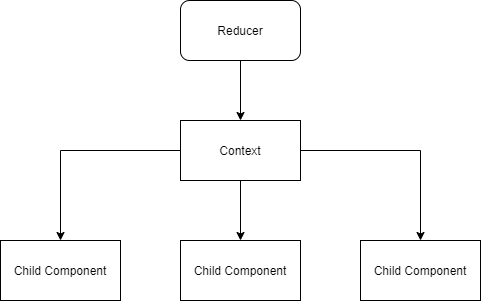

The diagram above was exported from draw.io. Its source (the exported page's mxGraphModel, read from the mxfile embedded in the PNG):
<mxGraphModel dx="852" dy="494" grid="1" gridSize="10" guides="1" tooltips="1" connect="1" arrows="1" fold="1" page="1" pageScale="1" pageWidth="850" pageHeight="1100" math="0" shadow="0">
  <root>
    <mxCell id="0" />
    <mxCell id="1" parent="0" />
    <mxCell id="2" value="" style="rounded=1;whiteSpace=wrap;html=1;" vertex="1" parent="1">
      <mxGeometry x="360" y="230" width="120" height="60" as="geometry" />
    </mxCell>
    <mxCell id="3" value="" style="edgeStyle=orthogonalEdgeStyle;rounded=0;orthogonalLoop=1;jettySize=auto;html=1;" edge="1" source="4" target="2" parent="1">
      <mxGeometry relative="1" as="geometry" />
    </mxCell>
    <mxCell id="4" value="" style="rounded=1;whiteSpace=wrap;html=1;" vertex="1" parent="1">
      <mxGeometry x="360" y="110" width="120" height="60" as="geometry" />
    </mxCell>
    <mxCell id="5" value="" style="edgeStyle=orthogonalEdgeStyle;rounded=0;orthogonalLoop=1;jettySize=auto;html=1;" edge="1" source="8" target="9" parent="1">
      <mxGeometry relative="1" as="geometry" />
    </mxCell>
    <mxCell id="6" style="edgeStyle=orthogonalEdgeStyle;rounded=0;orthogonalLoop=1;jettySize=auto;html=1;" edge="1" source="8" target="12" parent="1">
      <mxGeometry relative="1" as="geometry" />
    </mxCell>
    <mxCell id="7" style="edgeStyle=orthogonalEdgeStyle;rounded=0;orthogonalLoop=1;jettySize=auto;html=1;" edge="1" source="8" target="11" parent="1">
      <mxGeometry relative="1" as="geometry" />
    </mxCell>
    <mxCell id="8" value="" style="rounded=0;whiteSpace=wrap;html=1;" vertex="1" parent="1">
      <mxGeometry x="360" y="230" width="120" height="60" as="geometry" />
    </mxCell>
    <mxCell id="9" value="" style="rounded=0;whiteSpace=wrap;html=1;" vertex="1" parent="1">
      <mxGeometry x="360" y="350" width="120" height="60" as="geometry" />
    </mxCell>
    <mxCell id="10" value="Reducer" style="text;html=1;strokeColor=none;fillColor=none;align=center;verticalAlign=middle;whiteSpace=wrap;rounded=0;" vertex="1" parent="1">
      <mxGeometry x="400" y="130" width="40" height="20" as="geometry" />
    </mxCell>
    <mxCell id="11" value="" style="rounded=0;whiteSpace=wrap;html=1;" vertex="1" parent="1">
      <mxGeometry x="540" y="350" width="120" height="60" as="geometry" />
    </mxCell>
    <mxCell id="12" value="" style="rounded=0;whiteSpace=wrap;html=1;" vertex="1" parent="1">
      <mxGeometry x="180" y="350" width="120" height="60" as="geometry" />
    </mxCell>
    <mxCell id="13" value="Context" style="text;html=1;strokeColor=none;fillColor=none;align=center;verticalAlign=middle;whiteSpace=wrap;rounded=0;" vertex="1" parent="1">
      <mxGeometry x="400" y="250" width="40" height="20" as="geometry" />
    </mxCell>
    <mxCell id="14" value="Child Component" style="text;html=1;strokeColor=none;fillColor=none;align=center;verticalAlign=middle;whiteSpace=wrap;rounded=0;" vertex="1" parent="1">
      <mxGeometry x="185" y="370" width="110" height="20" as="geometry" />
    </mxCell>
    <mxCell id="15" value="Child Component" style="text;html=1;strokeColor=none;fillColor=none;align=center;verticalAlign=middle;whiteSpace=wrap;rounded=0;" vertex="1" parent="1">
      <mxGeometry x="365" y="370" width="110" height="20" as="geometry" />
    </mxCell>
    <mxCell id="16" value="Child Component" style="text;html=1;strokeColor=none;fillColor=none;align=center;verticalAlign=middle;whiteSpace=wrap;rounded=0;" vertex="1" parent="1">
      <mxGeometry x="545" y="370" width="110" height="20" as="geometry" />
    </mxCell>
  </root>
</mxGraphModel>